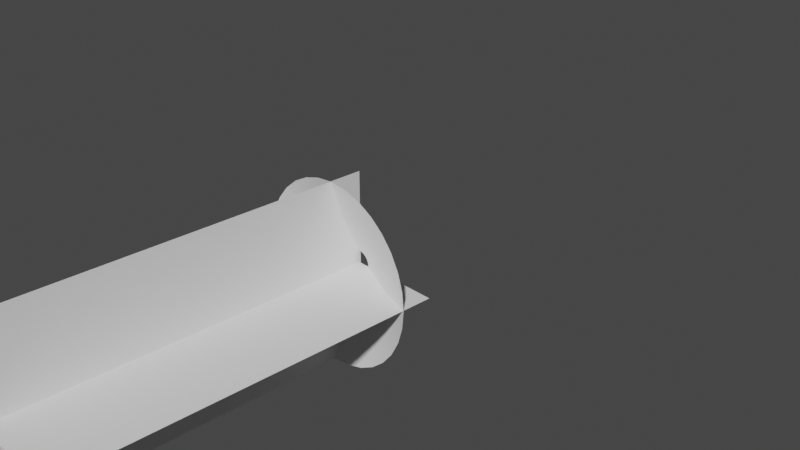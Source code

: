 # Source: Muzzleflash.blend  (saved by Blender 3.6.13; exported with 4.5.12 LTS)
import bpy
from mathutils import Matrix  # noqa: F401  (used for matrix-valued properties, if any)

bpy.ops.wm.read_factory_settings(use_empty=True)
scene = bpy.context.scene
scene.name = 'Scene'

# ---- collections
col_collection = bpy.data.collections.new('Collection'); scene.collection.children.link(col_collection)

# ---- world
world_world = bpy.data.worlds.new('World'); scene.world = world_world
world_world.use_nodes = True; world_world.node_tree.nodes.clear()
_N = world_world.node_tree.nodes; _L = world_world.node_tree.links
n0 = _N.new('ShaderNodeOutputWorld'); n0.name = 'World Output'; n0.location = (300, 300)
n1 = _N.new('ShaderNodeBackground'); n1.name = 'Background'; n1.location = (10, 300)
n1.inputs[0].default_value = (0.05088, 0.05088, 0.05088, 1.0)
_L.new(n1.outputs[0], n0.inputs[0])
n0.is_active_output = True
world_world.color = (0.05088, 0.05088, 0.05088)
world_world.use_sun_shadow = False
world_world.sun_shadow_jitter_overblur = 0.0

# ---- cameras
cam_camera = bpy.data.cameras.new('Camera')
cam_camera.clip_end = 100.0
cam_camera.ortho_scale = 7.314

# ---- meshes
me_circle_003 = bpy.data.meshes.new('Circle.003')
me_circle_003.from_pydata([(0.01696, 1.003, 0.369), (-0.1781, 0.9841, 0.369), (-0.3657, 0.9272, 0.369), (-0.5386, 0.8348, 0.369), (-0.6901, 0.7104, 0.369), (-0.8145, 0.5589, 0.369), (-0.9069, 0.386, 0.369), (-0.9638, 0.1984, 0.369), (-0.983, 0.003285, 0.369), (-0.9638, -0.1918, 0.369), (-0.9069, -0.3794, 0.369), (-0.8145, -0.5523, 0.369), (-0.6901, -0.7038, 0.369), (-0.5386, -0.8282, 0.369), (-0.3657, -0.9206, 0.369), (-0.1781, -0.9775, 0.369), (0.01696, -0.9967, 0.369), (0.212, -0.9775, 0.369), (0.3996, -0.9206, 0.369), (0.5725, -0.8282, 0.369), (0.7241, -0.7038, 0.369), (0.8484, -0.5523, 0.369), (0.9408, -0.3794, 0.369), (0.9977, -0.1918, 0.369), (1.017, 0.003285, 0.369), (0.9977, 0.1984, 0.369), (0.9408, 0.386, 0.369), (0.8484, 0.5589, 0.369), (0.7241, 0.7104, 0.369), (0.5725, 0.8348, 0.369), (0.3996, 0.9272, 0.369), (0.212, 0.9841, 0.369), (0.0008363, 0.1345, 0.0182), (-0.02538, 0.1319, 0.0182), (-0.05058, 0.1243, 0.0182), (-0.07381, 0.1119, 0.0182), (-0.09418, 0.09517, 0.0182), (-0.1109, 0.07481, 0.0182), (-0.1233, 0.05158, 0.0182), (-0.1309, 0.02638, 0.0182), (-0.1335, 0.000162, 0.0182), (-0.1309, -0.02605, 0.0182), (-0.1233, -0.05126, 0.0182), (-0.1109, -0.07449, 0.0182), (-0.09418, -0.09485, 0.0182), (-0.07381, -0.1116, 0.0182), (-0.05058, -0.124, 0.0182), (-0.02538, -0.1316, 0.0182), (0.0008363, -0.1342, 0.0182), (0.02705, -0.1316, 0.0182), (0.05226, -0.124, 0.0182), (0.07549, -0.1116, 0.0182), (0.09585, -0.09485, 0.0182), (0.1126, -0.07449, 0.0182), (0.125, -0.05126, 0.0182), (0.1326, -0.02605, 0.0182), (0.1352, 0.000162, 0.0182), (0.1326, 0.02638, 0.0182), (0.125, 0.05158, 0.0182), (0.1126, 0.07481, 0.0182), (0.09585, 0.09517, 0.0182), (0.07549, 0.1119, 0.0182), (0.05226, 0.1243, 0.0182), (0.02705, 0.1319, 0.0182), (-0.1024, -0.5651, 0.2275), (0.01045, -0.5763, 0.2275), (-0.2108, 0.5363, 0.2275), (-0.3108, 0.4828, 0.2275), (0.3317, 0.4828, 0.2275), (0.2318, 0.5363, 0.2275), (0.1233, -0.5651, 0.2275), (-0.3985, 0.4109, 0.2275), (0.1233, 0.5692, 0.2275), (0.2318, -0.5322, 0.2275), (-0.4704, 0.3233, 0.2275), (0.01045, 0.5803, 0.2275), (0.3317, -0.4788, 0.2275), (-0.5238, 0.2233, 0.2275), (0.4194, -0.4069, 0.2275), (-0.5567, 0.1148, 0.2275), (0.4913, -0.3193, 0.2275), (-0.5678, 0.002025, 0.2275), (0.5447, -0.2193, 0.2275), (-0.5567, -0.1108, 0.2275), (0.5776, -0.1108, 0.2275), (-0.5238, -0.2193, 0.2275), (0.5887, 0.002025, 0.2275), (-0.4704, -0.3193, 0.2275), (0.5776, 0.1148, 0.2275), (-0.3985, -0.4069, 0.2275), (0.5447, 0.2233, 0.2275), (-0.3108, -0.4788, 0.2275), (0.4913, 0.3233, 0.2275), (-0.2108, -0.5322, 0.2275), (-0.1024, 0.5692, 0.2275), (0.4194, 0.4109, 0.2275)], [], [(65, 64, 47, 48), (67, 66, 34, 35), (69, 68, 61, 62), (70, 65, 48, 49), (71, 67, 35, 36), (72, 69, 62, 63), (73, 70, 49, 50), (74, 71, 36, 37), (75, 72, 63, 32), (76, 73, 50, 51), (77, 74, 37, 38), (78, 76, 51, 52), (79, 77, 38, 39), (80, 78, 52, 53), (81, 79, 39, 40), (82, 80, 53, 54), (83, 81, 40, 41), (84, 82, 54, 55), (85, 83, 41, 42), (86, 84, 55, 56), (87, 85, 42, 43), (88, 86, 56, 57), (89, 87, 43, 44), (90, 88, 57, 58), (91, 89, 44, 45), (92, 90, 58, 59), (93, 91, 45, 46), (94, 75, 32, 33), (95, 92, 59, 60), (64, 93, 46, 47), (66, 94, 33, 34), (68, 95, 60, 61), (29, 28, 95, 68), (2, 1, 94, 66), (15, 14, 93, 64), (28, 27, 92, 95), (1, 0, 75, 94), (14, 13, 91, 93), (27, 26, 90, 92), (13, 12, 89, 91), (26, 25, 88, 90), (12, 11, 87, 89), (25, 24, 86, 88), (11, 10, 85, 87), (24, 23, 84, 86), (10, 9, 83, 85), (23, 22, 82, 84), (9, 8, 81, 83), (22, 21, 80, 82), (8, 7, 79, 81), (21, 20, 78, 80), (7, 6, 77, 79), (20, 19, 76, 78), (6, 5, 74, 77), (19, 18, 73, 76), (0, 31, 72, 75), (5, 4, 71, 74), (18, 17, 70, 73), (31, 30, 69, 72), (4, 3, 67, 71), (17, 16, 65, 70), (30, 29, 68, 69), (3, 2, 66, 67), (16, 15, 64, 65)])
me_circle_003.polygons.foreach_set('use_smooth', [True] * 64)
_uv = me_circle_003.uv_layers.new(name='UVMap')
_uv.uv.foreach_set('vector', [0.5932, 0.5105, 0.6243, 0.5105, 0.622, 0.0004517, 0.5909, 0.0004896, 0.002329, 0.5112, 0.03343, 0.5112, 0.0311, 0.001167, 2.98e-08, 0.001205, 0.1578, 0.511, 0.1889, 0.511, 0.1866, 0.0009789, 0.1555, 0.001016, 0.5621, 0.5105, 0.5932, 0.5105, 0.5909, 0.0004896, 0.5598, 0.0005269, 0.9664, 0.5101, 0.9975, 0.51, 0.9952, 0.0, 0.9641, 3.758e-05, 0.1267, 0.5111, 0.1578, 0.511, 0.1555, 0.001016, 0.1244, 0.001054, 0.531, 0.5106, 0.5621, 0.5105, 0.5598, 0.0005269, 0.5287, 0.0005648, 0.9353, 0.5101, 0.9664, 0.5101, 0.9641, 3.758e-05, 0.933, 7.522e-05, 0.09563, 0.5111, 0.1267, 0.5111, 0.1244, 0.001054, 0.0933, 0.001092, 0.4999, 0.5106, 0.531, 0.5106, 0.5287, 0.0005648, 0.4976, 0.0006024, 0.9042, 0.5101, 0.9353, 0.5101, 0.933, 7.522e-05, 0.9019, 0.000113, 0.4688, 0.5107, 0.4999, 0.5106, 0.4976, 0.0006024, 0.4665, 0.00064, 0.8731, 0.5102, 0.9042, 0.5101, 0.9019, 0.000113, 0.8708, 0.0001506, 0.4377, 0.5107, 0.4688, 0.5107, 0.4665, 0.00064, 0.4354, 0.0006778, 0.842, 0.5102, 0.8731, 0.5102, 0.8708, 0.0001506, 0.8397, 0.0001883, 0.4066, 0.5107, 0.4377, 0.5107, 0.4354, 0.0006778, 0.4043, 0.0007152, 0.8109, 0.5102, 0.842, 0.5102, 0.8397, 0.0001883, 0.8086, 0.0002258, 0.3755, 0.5108, 0.4066, 0.5107, 0.4043, 0.0007152, 0.3732, 0.000753, 0.7798, 0.5103, 0.8109, 0.5102, 0.8086, 0.0002258, 0.7775, 0.0002635, 0.3444, 0.5108, 0.3755, 0.5108, 0.3732, 0.000753, 0.3421, 0.0007906, 0.7487, 0.5103, 0.7798, 0.5103, 0.7775, 0.0002635, 0.7464, 0.0003013, 0.3133, 0.5108, 0.3444, 0.5108, 0.3421, 0.0007906, 0.311, 0.0008282, 0.7176, 0.5104, 0.7487, 0.5103, 0.7464, 0.0003013, 0.7153, 0.0003389, 0.2822, 0.5109, 0.3133, 0.5108, 0.311, 0.0008282, 0.2799, 0.0008658, 0.6865, 0.5104, 0.7176, 0.5104, 0.7153, 0.0003389, 0.6842, 0.0003765, 0.2511, 0.5109, 0.2822, 0.5109, 0.2799, 0.0008658, 0.2488, 0.0009034, 0.6554, 0.5104, 0.6865, 0.5104, 0.6842, 0.0003765, 0.6531, 0.0004141, 0.06453, 0.5111, 0.09563, 0.5111, 0.0933, 0.001092, 0.0622, 0.001129, 0.22, 0.511, 0.2511, 0.5109, 0.2488, 0.0009034, 0.2177, 0.0009412, 0.6243, 0.5105, 0.6554, 0.5104, 0.6531, 0.0004141, 0.622, 0.0004517, 0.03343, 0.5112, 0.06453, 0.5111, 0.0622, 0.001129, 0.0311, 0.001167, 0.1889, 0.511, 0.22, 0.511, 0.2177, 0.0009412, 0.1866, 0.0009789, 0.1911, 0.9955, 0.2222, 0.9955, 0.22, 0.511, 0.1889, 0.511, 0.03564, 0.9957, 0.06674, 0.9957, 0.06453, 0.5111, 0.03343, 0.5112, 0.6265, 0.995, 0.6576, 0.995, 0.6554, 0.5104, 0.6243, 0.5105, 0.2222, 0.9955, 0.2533, 0.9954, 0.2511, 0.5109, 0.22, 0.511, 0.06674, 0.9957, 0.09784, 0.9956, 0.09563, 0.5111, 0.06453, 0.5111, 0.6576, 0.995, 0.6887, 0.9949, 0.6865, 0.5104, 0.6554, 0.5104, 0.2533, 0.9954, 0.2844, 0.9954, 0.2822, 0.5109, 0.2511, 0.5109, 0.6887, 0.9949, 0.7198, 0.9949, 0.7176, 0.5104, 0.6865, 0.5104, 0.2844, 0.9954, 0.3155, 0.9954, 0.3133, 0.5108, 0.2822, 0.5109, 0.7198, 0.9949, 0.7509, 0.9948, 0.7487, 0.5103, 0.7176, 0.5104, 0.3155, 0.9954, 0.3466, 0.9953, 0.3444, 0.5108, 0.3133, 0.5108, 0.7509, 0.9948, 0.782, 0.9948, 0.7798, 0.5103, 0.7487, 0.5103, 0.3466, 0.9953, 0.3777, 0.9953, 0.3755, 0.5108, 0.3444, 0.5108, 0.782, 0.9948, 0.8131, 0.9948, 0.8109, 0.5102, 0.7798, 0.5103, 0.3777, 0.9953, 0.4088, 0.9953, 0.4066, 0.5107, 0.3755, 0.5108, 0.8131, 0.9948, 0.8442, 0.9947, 0.842, 0.5102, 0.8109, 0.5102, 0.4088, 0.9953, 0.4399, 0.9952, 0.4377, 0.5107, 0.4066, 0.5107, 0.8442, 0.9947, 0.8753, 0.9947, 0.8731, 0.5102, 0.842, 0.5102, 0.4399, 0.9952, 0.471, 0.9952, 0.4688, 0.5107, 0.4377, 0.5107, 0.8753, 0.9947, 0.9064, 0.9947, 0.9042, 0.5101, 0.8731, 0.5102, 0.471, 0.9952, 0.5021, 0.9951, 0.4999, 0.5106, 0.4688, 0.5107, 0.9064, 0.9947, 0.9375, 0.9946, 0.9353, 0.5101, 0.9042, 0.5101, 0.5021, 0.9951, 0.5332, 0.9951, 0.531, 0.5106, 0.4999, 0.5106, 0.09784, 0.9956, 0.1289, 0.9956, 0.1267, 0.5111, 0.09563, 0.5111, 0.9375, 0.9946, 0.9686, 0.9946, 0.9664, 0.5101, 0.9353, 0.5101, 0.5332, 0.9951, 0.5643, 0.9951, 0.5621, 0.5105, 0.531, 0.5106, 0.1289, 0.9956, 0.16, 0.9956, 0.1578, 0.511, 0.1267, 0.5111, 0.9686, 0.9946, 0.9997, 0.9945, 0.9975, 0.51, 0.9664, 0.5101, 0.5643, 0.9951, 0.5954, 0.995, 0.5932, 0.5105, 0.5621, 0.5105, 0.16, 0.9956, 0.1911, 0.9955, 0.1889, 0.511, 0.1578, 0.511, 0.004542, 0.9957, 0.03564, 0.9957, 0.03343, 0.5112, 0.002329, 0.5112, 0.5954, 0.995, 0.6265, 0.995, 0.6243, 0.5105, 0.5932, 0.5105])
me_circle_003.update()
me_plane_002 = bpy.data.meshes.new('Plane.002')
me_plane_002.from_pydata([(-1.0, -2.008, 0.0), (1.0, -2.008, 0.0), (-1.0, -0.008031, 0.0), (1.0, -0.008031, 0.0), (-6.217e-05, -2.016, 1.0), (6.217e-05, -2.016, -1.0), (-6.217e-05, -2.337e-05, 1.0), (6.217e-05, -2.337e-05, -1.0)], [], [(0, 1, 3, 2), (4, 5, 7, 6)])
_uv = me_plane_002.uv_layers.new(name='UVMap')
_uv.uv.foreach_set('vector', [1.002, 0.9984, 0.001631, 1.002, -0.001626, 0.001631, 0.9984, -0.001626, 1.002, 0.9984, 0.001631, 1.002, -0.001626, 0.001631, 0.9984, -0.001626])
me_plane_002.update()

# ---- objects
ob_camera = bpy.data.objects.new('Camera', cam_camera)
ob_muzzleflash = bpy.data.objects.new('Muzzleflash', me_circle_003)
ob_plane_001 = bpy.data.objects.new('Plane.001', me_plane_002)

# ---- transforms, parenting, visibility, modifiers, constraints
ob_camera.location = (7.481, -6.508, 5.344)
ob_camera.rotation_euler = (1.109, 0.0, 0.8149)
ob_camera.lock_rotations_4d = False
ob_camera.empty_display_type = 'ARROWS'
ob_camera.color = (0.0, 0.0, 0.0, 0.0)
ob_camera.display_type = 'WIRE'
ob_camera.lineart.crease_threshold = 0.0
ob_muzzleflash.location = (0.0, 0.0, 0.0)
ob_muzzleflash.rotation_euler = (-1.571, -3.142, 3.142)
ob_plane_001.location = (0.0, 1.192e-07, 0.0)
ob_plane_001.scale = (1.0, 1.997, 1.0)

# ---- collection membership
col_collection.objects.link(ob_camera)
col_collection.objects.link(ob_muzzleflash)
col_collection.objects.link(ob_plane_001)

# ---- scene / render settings (as saved in the file)
scene.camera = ob_camera
scene.frame_start = 1; scene.frame_end = 250; scene.frame_set(100)
scene.render.engine = 'BLENDER_EEVEE_NEXT'
scene.cycles.sampling_pattern = 'TABULATED_SOBOL'
scene.view_settings.view_transform = 'Filmic'
bpy.context.view_layer.update()

# ---- added for rendering (the .blend has no usable light): sun
light_auto_sun = bpy.data.lights.new('AutoSun', 'SUN')
light_auto_sun.energy = 3.0
light_auto_sun.angle = 0.0523599
ob_auto_sun = bpy.data.objects.new('AutoSun', light_auto_sun)
scene.collection.objects.link(ob_auto_sun)
ob_auto_sun.rotation_euler = (0.872665, 0.174533, 0.523599)
bpy.context.view_layer.update()

